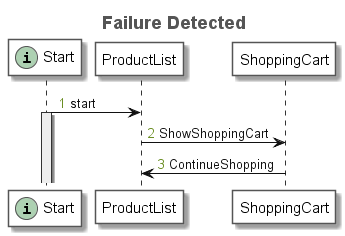

The diagram above was rendered by PlantUML. Its source (embedded in the PNG):
@startuml
title <font size=18 color=#555555>Failure Detected</font>
autonumber "<font color=olivedrab>0</font>"
skinparam sequence {
	ArrowColor #111111
	ArrowFontColor #111111
	ArrowFontStyle plain
	
	LifeLineBorderColor #333333
	LifeLineBackgroundColor #EEEEEE
	
	ParticipantBorderColor #555555
	ParticipantBackgroundColor #FFFFFF
	ParticipantFontName plain
	ParticipantFontSize 15
	ParticipantFontColor #000000
}
participant "Start" as N_884792739 << (i, #ADD1B2) >>
participant "ProductList" as N_183779228
participant "ShoppingCart" as N_920099236
N_884792739 -> N_183779228: start
activate N_884792739
N_183779228 -> N_920099236: ShowShoppingCart
N_920099236 -> N_183779228: ContinueShopping
@enduml